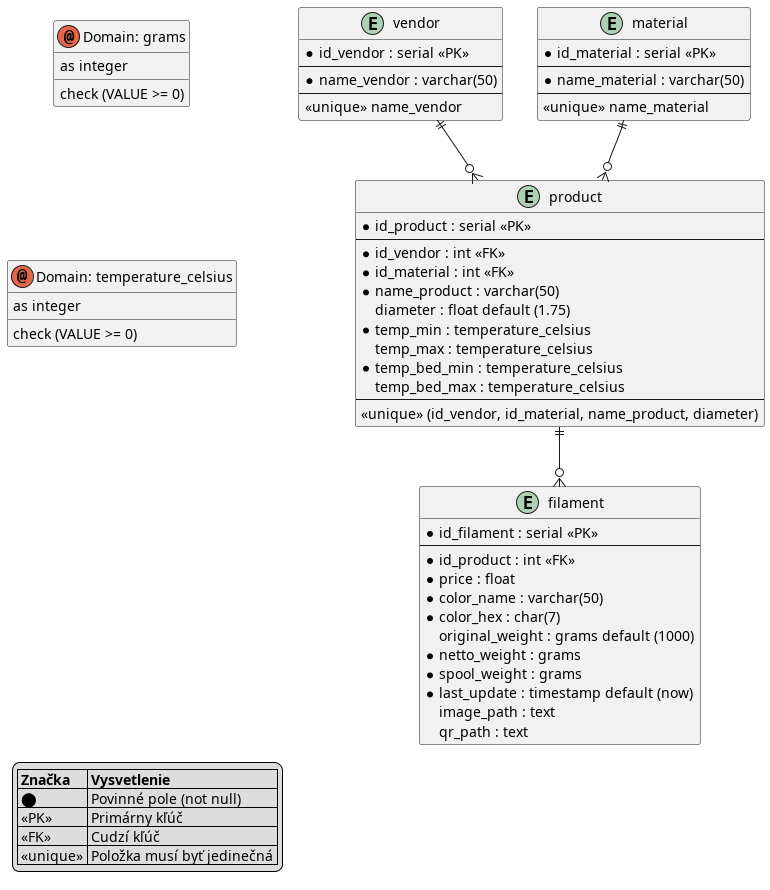

The diagram above was rendered by PlantUML. Its source (embedded in the PNG):
@startuml

' Domains
annotation "Domain: grams" as domaingrams {
  as integer
  check (VALUE >= 0)
}

annotation "Domain: temperature_celsius" as domaintemp {
  as integer
  check (VALUE >= 0)
}

entity vendor {
  * id_vendor : serial <<PK>>
  --
  * name_vendor : varchar(50) 
  --
  <<unique>> name_vendor
}

entity material {
  * id_material : serial <<PK>>
  --
  * name_material : varchar(50)
  --
  <<unique>> name_material
}

entity product {
  * id_product : serial <<PK>>
  --
  * id_vendor : int <<FK>>
  * id_material : int <<FK>>
  * name_product : varchar(50)
    diameter : float default (1.75)
  * temp_min : temperature_celsius
    temp_max : temperature_celsius
  * temp_bed_min : temperature_celsius
    temp_bed_max : temperature_celsius
  --
    <<unique>> (id_vendor, id_material, name_product, diameter)
}

entity filament {
  * id_filament : serial <<PK>>
  --
  * id_product : int <<FK>>
  * price : float
  * color_name : varchar(50)
  * color_hex : char(7)
    original_weight : grams default (1000)
  * netto_weight : grams
  * spool_weight : grams
  * last_update : timestamp default (now)
    image_path : text
    qr_path : text
}

legend bottom left
| **Značka** | **Vysvetlenie**            |
| ⬤         | Povinné pole (not null)    |
| <<PK>>     | Primárny kľúč              |
| <<FK>>     | Cudzí kľúč                 |
| <<unique>> | Položka musí byť jedinečná |
endlegend

vendor ||--o{ product
material ||--o{ product
product ||--o{ filament

domaingrams -[hidden]down- domaintemp


@enduml